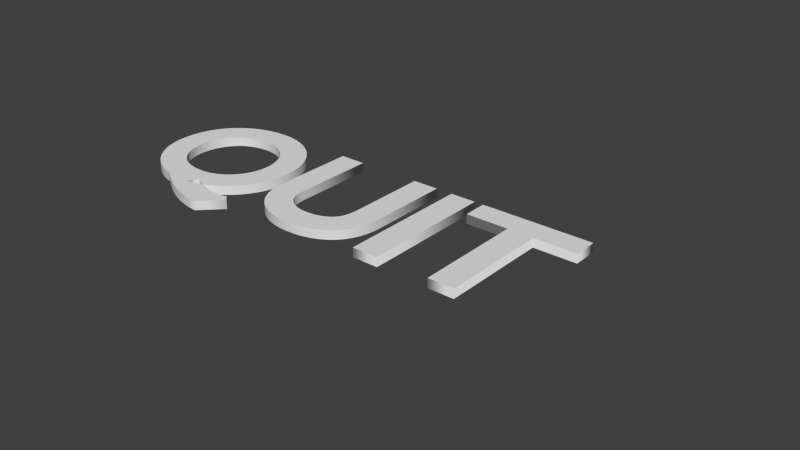 # Source: End.blend  (saved by Blender 2.76.0; exported with 4.5.12 LTS)
import bpy
from mathutils import Matrix  # noqa: F401  (used for matrix-valued properties, if any)

bpy.ops.wm.read_factory_settings(use_empty=True)
scene = bpy.context.scene
scene.name = 'Scene'

# ---- collections
col_collection_1 = bpy.data.collections.new('Collection 1'); scene.collection.children.link(col_collection_1)

# ---- world
world_world = bpy.data.worlds.new('World'); scene.world = world_world
world_world.color = (0.05088, 0.05088, 0.05088)
world_world.use_sun_shadow = False
world_world.sun_shadow_jitter_overblur = 0.0
world_world.cycles.sampling_method = 'MANUAL'
world_world.cycles.sample_map_resolution = 256

# ---- curves / text
txt_text = bpy.data.curves.new('Text', 'FONT')
txt_text.dimensions = '2D'
txt_text.body = 'QUIT'
txt_text.use_path_clamp = True
txt_text.bevel_resolution = 0
txt_text.offset = 0.022
txt_text.extrude = 0.025
txt_text.underline_height = 0.0

# ---- objects
ob_text = bpy.data.objects.new('Text', txt_text)

# ---- transforms, parenting, visibility, modifiers, constraints
ob_text.location = (0.0, 0.0, 0.0)
ob_text.lineart.crease_threshold = 0.0

# ---- collection membership
col_collection_1.objects.link(ob_text)

# ---- scene / render settings (as saved in the file)
scene.frame_start = 1; scene.frame_end = 250; scene.frame_set(1)
scene.render.engine = 'BLENDER_EEVEE_NEXT'
scene.render.resolution_percentage = 50
scene.render.dither_intensity = 0.0
scene.cycles.use_denoising = False
scene.cycles.samples = 10
scene.cycles.sampling_pattern = 'TABULATED_SOBOL'
scene.cycles.light_sampling_threshold = 0.0
scene.cycles.use_adaptive_sampling = False
scene.cycles.use_light_tree = False
scene.cycles.blur_glossy = 0.0
scene.cycles.pixel_filter_type = 'GAUSSIAN'
scene.cycles.sample_clamp_indirect = 0.0
scene.view_settings.view_transform = 'Standard'
bpy.context.view_layer.update()

# ---- added for rendering (the .blend has no active camera and no usable light): camera, sun
cam_auto = bpy.data.cameras.new('AutoCamera')
cam_auto.lens = 50.0
cam_auto.sensor_width = 36.0
cam_auto.clip_end = 1000.0
ob_auto_camera = bpy.data.objects.new('AutoCamera', cam_auto)
scene.collection.objects.link(ob_auto_camera)
ob_auto_camera.location = (4.549, -3.2488, 2.3792)
ob_auto_camera.rotation_euler = (1.09748, -7.21219e-08, 0.694738)
scene.camera = ob_auto_camera
light_auto_sun = bpy.data.lights.new('AutoSun', 'SUN')
light_auto_sun.energy = 3.0
light_auto_sun.angle = 0.0523599
ob_auto_sun = bpy.data.objects.new('AutoSun', light_auto_sun)
scene.collection.objects.link(ob_auto_sun)
ob_auto_sun.rotation_euler = (0.872665, 0.174533, 0.523599)
bpy.context.view_layer.update()
